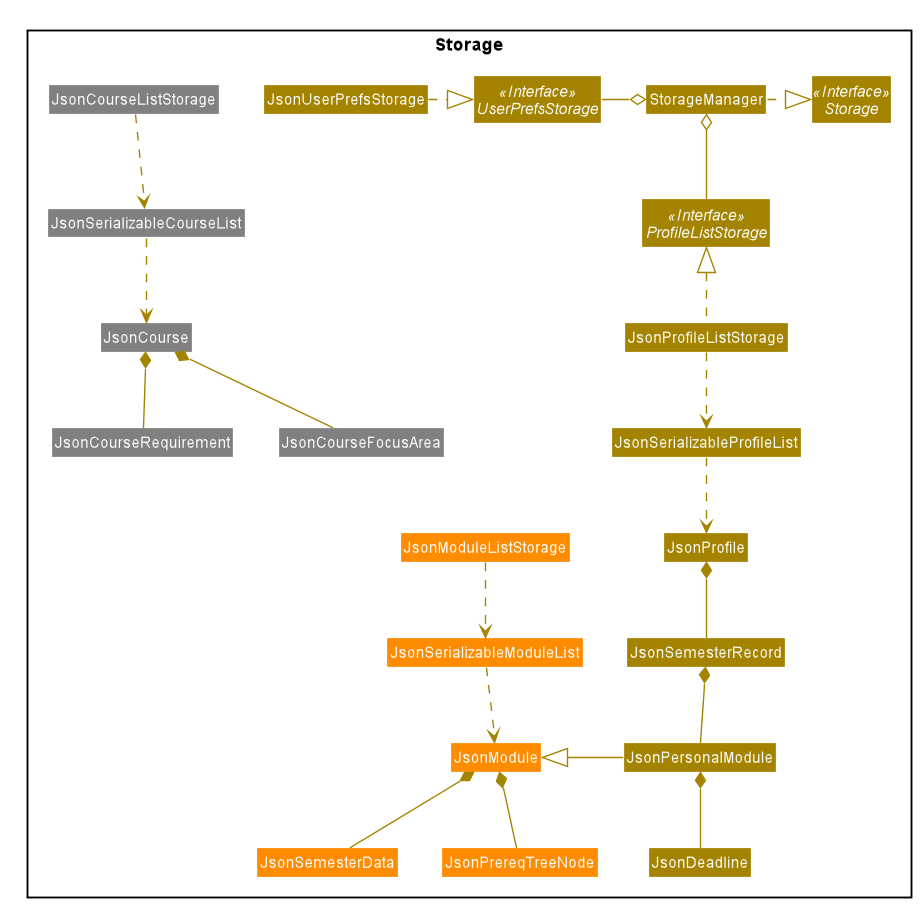

The diagram above was rendered by PlantUML. Its source (embedded in the PNG):
@startuml








skinparam BackgroundColor #FFFFFFF

skinparam Shadowing false

skinparam Class {
    FontColor #FFFFFF
    BorderThickness 1
    BorderColor #FFFFFF
    StereotypeFontColor #FFFFFF
    FontName Arial
}

skinparam Actor {
    BorderColor #000000
    Color #000000
    FontName Arial
}

skinparam Sequence {
    MessageAlign center
    BoxFontSize 15
    BoxPadding 0
    BoxFontColor #FFFFFF
    FontName Arial
}

skinparam Participant {
    FontColor #FFFFFFF
    Padding 20
}

skinparam MinClassWidth 50
skinparam ParticipantPadding 10
skinparam Shadowing false
skinparam DefaultTextAlignment center
skinparam packageStyle Rectangle

hide footbox
hide members
hide circle
skinparam arrowThickness 1.1
skinparam arrowColor #A38300
skinparam classBackgroundColor #A38300

Package Storage <<Rectangle>> {

Interface Storage <<Interface>>
Interface UserPrefsStorage <<Interface>>
Interface ProfileListStorage <<Interface>>

Class StorageManager
Class JsonUserPrefsStorage
Class JsonProfileListStorage
Class JsonSerializableProfileList
Class JsonProfile
Class JsonSemesterRecord
Class JsonPersonalModule
Class JsonDeadline

Class JsonModuleListStorage #darkorange
Class JsonSerializableModuleList #darkorange
Class JsonModule #darkorange
Class JsonSemesterData #darkorange
Class JsonPrereqTreeNode #darkorange

Class JsonCourseListStorage #grey
Class JsonSerializableCourseList #grey
Class JsonCourse #grey
Class JsonCourseRequirement #grey
Class JsonCourseFocusArea #grey

}

StorageManager .right.|> Storage
StorageManager o-left- UserPrefsStorage
StorageManager o-- ProfileListStorage

JsonUserPrefsStorage .right.|> UserPrefsStorage
JsonProfileListStorage .up.|> ProfileListStorage
JsonProfileListStorage .down.> JsonSerializableProfileList
JsonSerializableProfileList .down.> JsonProfile
JsonProfile *-down- JsonSemesterRecord
JsonSemesterRecord *-down- JsonPersonalModule
JsonPersonalModule *-down- JsonDeadline
JsonPersonalModule -left-|> JsonModule

JsonModuleListStorage .down.> JsonSerializableModuleList
JsonSerializableModuleList .down.> JsonModule
JsonModule *-down- JsonSemesterData
JsonModule *-down- JsonPrereqTreeNode

JsonCourseListStorage .down.> JsonSerializableCourseList
JsonSerializableCourseList .down.> JsonCourse
JsonCourse *-down- JsonCourseRequirement
JsonCourse *-down- JsonCourseFocusArea
@enduml